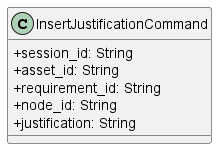

The diagram above was rendered by PlantUML. Its source (embedded in the PNG):
@startuml
skinparam classAttributeIconSize 0
  
  
  class InsertJustificationCommand {
        + session_id: String
        + asset_id: String
        + requirement_id: String
        + node_id: String
        + justification: String
    }
@enduml